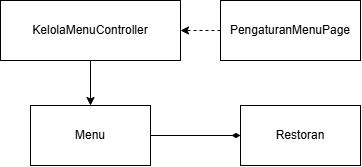

The diagram above was exported from draw.io. Its source (the exported page's mxGraphModel, read from the mxfile embedded in the PNG):
<mxGraphModel dx="1030" dy="658" grid="1" gridSize="10" guides="1" tooltips="1" connect="1" arrows="1" fold="1" page="1" pageScale="1" pageWidth="1100" pageHeight="850" math="0" shadow="0">
  <root>
    <mxCell id="u6EZiv4XDYFGhOsoh47V-0" />
    <mxCell id="u6EZiv4XDYFGhOsoh47V-1" parent="u6EZiv4XDYFGhOsoh47V-0" />
    <mxCell id="BCNKH2CHeo9ADGhETmOt-0" parent="u6EZiv4XDYFGhOsoh47V-1" style="rounded=0;whiteSpace=wrap;html=1;" value="&lt;div&gt;KelolaMenuController&lt;/div&gt;" vertex="1">
      <mxGeometry height="60" width="180" x="310" y="520" as="geometry" />
    </mxCell>
    <mxCell id="BCNKH2CHeo9ADGhETmOt-1" parent="u6EZiv4XDYFGhOsoh47V-1" style="rounded=0;whiteSpace=wrap;html=1;" value="Pengaturan&lt;span style=&quot;background-color: transparent; color: light-dark(rgb(0, 0, 0), rgb(255, 255, 255));&quot;&gt;MenuPage&lt;/span&gt;" vertex="1">
      <mxGeometry height="60" width="140" x="530" y="520" as="geometry" />
    </mxCell>
    <mxCell id="BCNKH2CHeo9ADGhETmOt-2" parent="u6EZiv4XDYFGhOsoh47V-1" style="rounded=0;whiteSpace=wrap;html=1;" value="Menu" vertex="1">
      <mxGeometry height="60" width="120" x="340" y="625" as="geometry" />
    </mxCell>
    <mxCell id="BCNKH2CHeo9ADGhETmOt-3" edge="1" parent="u6EZiv4XDYFGhOsoh47V-1" source="BCNKH2CHeo9ADGhETmOt-0" style="endArrow=classic;html=1;rounded=0;exitX=0.5;exitY=1;exitDx=0;exitDy=0;entryX=0.5;entryY=0;entryDx=0;entryDy=0;" target="BCNKH2CHeo9ADGhETmOt-2" value="">
      <mxGeometry height="50" relative="1" width="50" as="geometry">
        <mxPoint x="450" y="660" as="sourcePoint" />
        <mxPoint x="500" y="610" as="targetPoint" />
      </mxGeometry>
    </mxCell>
    <mxCell id="BCNKH2CHeo9ADGhETmOt-4" edge="1" parent="u6EZiv4XDYFGhOsoh47V-1" source="BCNKH2CHeo9ADGhETmOt-1" style="endArrow=classic;html=1;rounded=0;exitX=0;exitY=0.5;exitDx=0;exitDy=0;entryX=1;entryY=0.5;entryDx=0;entryDy=0;dashed=1;" target="BCNKH2CHeo9ADGhETmOt-0" value="">
      <mxGeometry height="50" relative="1" width="50" as="geometry">
        <mxPoint x="280" y="550" as="sourcePoint" />
        <mxPoint x="360" y="550" as="targetPoint" />
      </mxGeometry>
    </mxCell>
    <mxCell id="BCNKH2CHeo9ADGhETmOt-5" parent="u6EZiv4XDYFGhOsoh47V-1" style="rounded=0;whiteSpace=wrap;html=1;" value="Restoran" vertex="1">
      <mxGeometry height="60" width="120" x="550" y="625" as="geometry" />
    </mxCell>
    <mxCell id="BCNKH2CHeo9ADGhETmOt-6" edge="1" parent="u6EZiv4XDYFGhOsoh47V-1" source="BCNKH2CHeo9ADGhETmOt-2" style="endArrow=diamondThin;html=1;rounded=0;entryX=0;entryY=0.5;entryDx=0;entryDy=0;exitX=1;exitY=0.5;exitDx=0;exitDy=0;endFill=1;" target="BCNKH2CHeo9ADGhETmOt-5" value="">
      <mxGeometry height="50" relative="1" width="50" as="geometry">
        <mxPoint x="370" y="627" as="sourcePoint" />
        <mxPoint x="420" y="577" as="targetPoint" />
      </mxGeometry>
    </mxCell>
  </root>
</mxGraphModel>